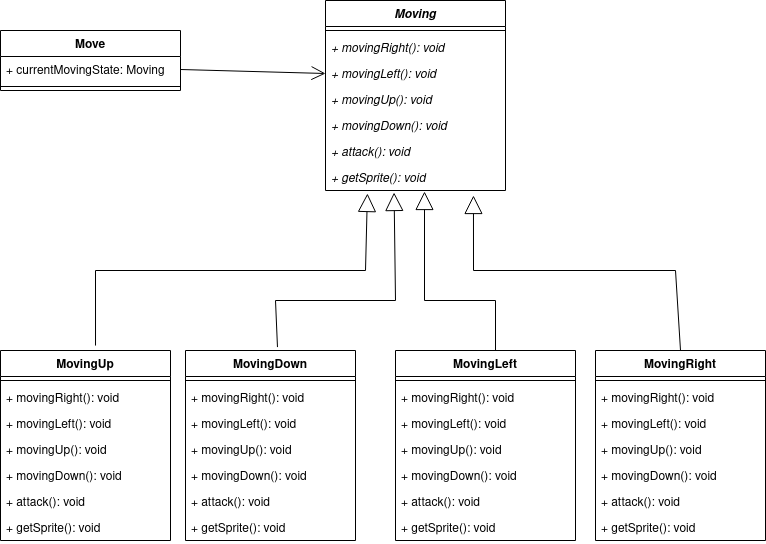

The diagram above was exported from draw.io. Its source (the exported page's mxGraphModel, read from the mxfile embedded in the PNG):
<mxGraphModel dx="1360" dy="795" grid="1" gridSize="10" guides="1" tooltips="1" connect="1" arrows="1" fold="1" page="1" pageScale="1" pageWidth="850" pageHeight="1100" math="0" shadow="0">
  <root>
    <mxCell id="0" />
    <mxCell id="1" parent="0" />
    <mxCell id="j0gH_CLEl-ACxdJuavdn-1" value="Move" style="swimlane;fontStyle=1;align=center;verticalAlign=top;childLayout=stackLayout;horizontal=1;startSize=26;horizontalStack=0;resizeParent=1;resizeParentMax=0;resizeLast=0;collapsible=1;marginBottom=0;" vertex="1" parent="1">
      <mxGeometry x="65" y="150" width="180" height="60" as="geometry" />
    </mxCell>
    <mxCell id="j0gH_CLEl-ACxdJuavdn-5" value="+ currentMovingState: Moving" style="text;strokeColor=none;fillColor=none;align=left;verticalAlign=top;spacingLeft=4;spacingRight=4;overflow=hidden;rotatable=0;points=[[0,0.5],[1,0.5]];portConstraint=eastwest;" vertex="1" parent="j0gH_CLEl-ACxdJuavdn-1">
      <mxGeometry y="26" width="180" height="26" as="geometry" />
    </mxCell>
    <mxCell id="j0gH_CLEl-ACxdJuavdn-3" value="" style="line;strokeWidth=1;fillColor=none;align=left;verticalAlign=middle;spacingTop=-1;spacingLeft=3;spacingRight=3;rotatable=0;labelPosition=right;points=[];portConstraint=eastwest;strokeColor=inherit;" vertex="1" parent="j0gH_CLEl-ACxdJuavdn-1">
      <mxGeometry y="52" width="180" height="8" as="geometry" />
    </mxCell>
    <mxCell id="j0gH_CLEl-ACxdJuavdn-8" value="Moving" style="swimlane;fontStyle=3;align=center;verticalAlign=top;childLayout=stackLayout;horizontal=1;startSize=26;horizontalStack=0;resizeParent=1;resizeParentMax=0;resizeLast=0;collapsible=1;marginBottom=0;" vertex="1" parent="1">
      <mxGeometry x="390" y="120" width="180" height="190" as="geometry" />
    </mxCell>
    <mxCell id="j0gH_CLEl-ACxdJuavdn-10" value="" style="line;strokeWidth=1;fillColor=none;align=left;verticalAlign=middle;spacingTop=-1;spacingLeft=3;spacingRight=3;rotatable=0;labelPosition=right;points=[];portConstraint=eastwest;strokeColor=inherit;" vertex="1" parent="j0gH_CLEl-ACxdJuavdn-8">
      <mxGeometry y="26" width="180" height="8" as="geometry" />
    </mxCell>
    <mxCell id="j0gH_CLEl-ACxdJuavdn-17" value="+ movingRight(): void" style="text;strokeColor=none;fillColor=none;align=left;verticalAlign=top;spacingLeft=4;spacingRight=4;overflow=hidden;rotatable=0;points=[[0,0.5],[1,0.5]];portConstraint=eastwest;fontStyle=2" vertex="1" parent="j0gH_CLEl-ACxdJuavdn-8">
      <mxGeometry y="34" width="180" height="26" as="geometry" />
    </mxCell>
    <mxCell id="j0gH_CLEl-ACxdJuavdn-18" value="+ movingLeft(): void" style="text;strokeColor=none;fillColor=none;align=left;verticalAlign=top;spacingLeft=4;spacingRight=4;overflow=hidden;rotatable=0;points=[[0,0.5],[1,0.5]];portConstraint=eastwest;fontStyle=2" vertex="1" parent="j0gH_CLEl-ACxdJuavdn-8">
      <mxGeometry y="60" width="180" height="26" as="geometry" />
    </mxCell>
    <mxCell id="j0gH_CLEl-ACxdJuavdn-75" value="+ movingUp(): void" style="text;strokeColor=none;fillColor=none;align=left;verticalAlign=top;spacingLeft=4;spacingRight=4;overflow=hidden;rotatable=0;points=[[0,0.5],[1,0.5]];portConstraint=eastwest;fontStyle=2" vertex="1" parent="j0gH_CLEl-ACxdJuavdn-8">
      <mxGeometry y="86" width="180" height="26" as="geometry" />
    </mxCell>
    <mxCell id="j0gH_CLEl-ACxdJuavdn-73" value="+ movingDown(): void" style="text;strokeColor=none;fillColor=none;align=left;verticalAlign=top;spacingLeft=4;spacingRight=4;overflow=hidden;rotatable=0;points=[[0,0.5],[1,0.5]];portConstraint=eastwest;fontStyle=2" vertex="1" parent="j0gH_CLEl-ACxdJuavdn-8">
      <mxGeometry y="112" width="180" height="26" as="geometry" />
    </mxCell>
    <mxCell id="j0gH_CLEl-ACxdJuavdn-74" value="+ attack(): void" style="text;strokeColor=none;fillColor=none;align=left;verticalAlign=top;spacingLeft=4;spacingRight=4;overflow=hidden;rotatable=0;points=[[0,0.5],[1,0.5]];portConstraint=eastwest;fontStyle=2" vertex="1" parent="j0gH_CLEl-ACxdJuavdn-8">
      <mxGeometry y="138" width="180" height="26" as="geometry" />
    </mxCell>
    <mxCell id="j0gH_CLEl-ACxdJuavdn-19" value="+ getSprite(): void" style="text;strokeColor=none;fillColor=none;align=left;verticalAlign=top;spacingLeft=4;spacingRight=4;overflow=hidden;rotatable=0;points=[[0,0.5],[1,0.5]];portConstraint=eastwest;fontStyle=2" vertex="1" parent="j0gH_CLEl-ACxdJuavdn-8">
      <mxGeometry y="164" width="180" height="26" as="geometry" />
    </mxCell>
    <mxCell id="j0gH_CLEl-ACxdJuavdn-22" value="" style="endArrow=open;endFill=1;endSize=12;html=1;rounded=0;entryX=0;entryY=0.5;entryDx=0;entryDy=0;exitX=1;exitY=0.5;exitDx=0;exitDy=0;" edge="1" parent="1" source="j0gH_CLEl-ACxdJuavdn-5" target="j0gH_CLEl-ACxdJuavdn-18">
      <mxGeometry width="160" relative="1" as="geometry">
        <mxPoint x="243.92000000000007" y="192.00199999999995" as="sourcePoint" />
        <mxPoint x="350" y="260" as="targetPoint" />
      </mxGeometry>
    </mxCell>
    <mxCell id="j0gH_CLEl-ACxdJuavdn-31" value="MovingDown" style="swimlane;fontStyle=1;align=center;verticalAlign=top;childLayout=stackLayout;horizontal=1;startSize=26;horizontalStack=0;resizeParent=1;resizeParentMax=0;resizeLast=0;collapsible=1;marginBottom=0;" vertex="1" parent="1">
      <mxGeometry x="250" y="470" width="170" height="190" as="geometry" />
    </mxCell>
    <mxCell id="j0gH_CLEl-ACxdJuavdn-32" value="" style="line;strokeWidth=1;fillColor=none;align=left;verticalAlign=middle;spacingTop=-1;spacingLeft=3;spacingRight=3;rotatable=0;labelPosition=right;points=[];portConstraint=eastwest;strokeColor=inherit;" vertex="1" parent="j0gH_CLEl-ACxdJuavdn-31">
      <mxGeometry y="26" width="170" height="8" as="geometry" />
    </mxCell>
    <mxCell id="j0gH_CLEl-ACxdJuavdn-33" value="+ movingRight(): void" style="text;strokeColor=none;fillColor=none;align=left;verticalAlign=top;spacingLeft=4;spacingRight=4;overflow=hidden;rotatable=0;points=[[0,0.5],[1,0.5]];portConstraint=eastwest;fontStyle=0" vertex="1" parent="j0gH_CLEl-ACxdJuavdn-31">
      <mxGeometry y="34" width="170" height="26" as="geometry" />
    </mxCell>
    <mxCell id="j0gH_CLEl-ACxdJuavdn-80" value="+ movingLeft(): void" style="text;strokeColor=none;fillColor=none;align=left;verticalAlign=top;spacingLeft=4;spacingRight=4;overflow=hidden;rotatable=0;points=[[0,0.5],[1,0.5]];portConstraint=eastwest;fontStyle=0" vertex="1" parent="j0gH_CLEl-ACxdJuavdn-31">
      <mxGeometry y="60" width="170" height="26" as="geometry" />
    </mxCell>
    <mxCell id="j0gH_CLEl-ACxdJuavdn-79" value="+ movingUp(): void" style="text;strokeColor=none;fillColor=none;align=left;verticalAlign=top;spacingLeft=4;spacingRight=4;overflow=hidden;rotatable=0;points=[[0,0.5],[1,0.5]];portConstraint=eastwest;fontStyle=0" vertex="1" parent="j0gH_CLEl-ACxdJuavdn-31">
      <mxGeometry y="86" width="170" height="26" as="geometry" />
    </mxCell>
    <mxCell id="j0gH_CLEl-ACxdJuavdn-81" value="+ movingDown(): void" style="text;strokeColor=none;fillColor=none;align=left;verticalAlign=top;spacingLeft=4;spacingRight=4;overflow=hidden;rotatable=0;points=[[0,0.5],[1,0.5]];portConstraint=eastwest;fontStyle=0" vertex="1" parent="j0gH_CLEl-ACxdJuavdn-31">
      <mxGeometry y="112" width="170" height="26" as="geometry" />
    </mxCell>
    <mxCell id="j0gH_CLEl-ACxdJuavdn-34" value="+ attack(): void" style="text;strokeColor=none;fillColor=none;align=left;verticalAlign=top;spacingLeft=4;spacingRight=4;overflow=hidden;rotatable=0;points=[[0,0.5],[1,0.5]];portConstraint=eastwest;fontStyle=0" vertex="1" parent="j0gH_CLEl-ACxdJuavdn-31">
      <mxGeometry y="138" width="170" height="26" as="geometry" />
    </mxCell>
    <mxCell id="j0gH_CLEl-ACxdJuavdn-35" value="+ getSprite(): void" style="text;strokeColor=none;fillColor=none;align=left;verticalAlign=top;spacingLeft=4;spacingRight=4;overflow=hidden;rotatable=0;points=[[0,0.5],[1,0.5]];portConstraint=eastwest;fontStyle=0" vertex="1" parent="j0gH_CLEl-ACxdJuavdn-31">
      <mxGeometry y="164" width="170" height="26" as="geometry" />
    </mxCell>
    <mxCell id="j0gH_CLEl-ACxdJuavdn-39" value="MovingLeft" style="swimlane;fontStyle=1;align=center;verticalAlign=top;childLayout=stackLayout;horizontal=1;startSize=26;horizontalStack=0;resizeParent=1;resizeParentMax=0;resizeLast=0;collapsible=1;marginBottom=0;" vertex="1" parent="1">
      <mxGeometry x="460" y="470" width="180" height="190" as="geometry" />
    </mxCell>
    <mxCell id="j0gH_CLEl-ACxdJuavdn-40" value="" style="line;strokeWidth=1;fillColor=none;align=left;verticalAlign=middle;spacingTop=-1;spacingLeft=3;spacingRight=3;rotatable=0;labelPosition=right;points=[];portConstraint=eastwest;strokeColor=inherit;" vertex="1" parent="j0gH_CLEl-ACxdJuavdn-39">
      <mxGeometry y="26" width="180" height="8" as="geometry" />
    </mxCell>
    <mxCell id="j0gH_CLEl-ACxdJuavdn-84" value="+ movingRight(): void" style="text;strokeColor=none;fillColor=none;align=left;verticalAlign=top;spacingLeft=4;spacingRight=4;overflow=hidden;rotatable=0;points=[[0,0.5],[1,0.5]];portConstraint=eastwest;fontStyle=0" vertex="1" parent="j0gH_CLEl-ACxdJuavdn-39">
      <mxGeometry y="34" width="180" height="26" as="geometry" />
    </mxCell>
    <mxCell id="j0gH_CLEl-ACxdJuavdn-82" value="+ movingLeft(): void" style="text;strokeColor=none;fillColor=none;align=left;verticalAlign=top;spacingLeft=4;spacingRight=4;overflow=hidden;rotatable=0;points=[[0,0.5],[1,0.5]];portConstraint=eastwest;fontStyle=0" vertex="1" parent="j0gH_CLEl-ACxdJuavdn-39">
      <mxGeometry y="60" width="180" height="26" as="geometry" />
    </mxCell>
    <mxCell id="j0gH_CLEl-ACxdJuavdn-83" value="+ movingUp(): void" style="text;strokeColor=none;fillColor=none;align=left;verticalAlign=top;spacingLeft=4;spacingRight=4;overflow=hidden;rotatable=0;points=[[0,0.5],[1,0.5]];portConstraint=eastwest;fontStyle=0" vertex="1" parent="j0gH_CLEl-ACxdJuavdn-39">
      <mxGeometry y="86" width="180" height="26" as="geometry" />
    </mxCell>
    <mxCell id="j0gH_CLEl-ACxdJuavdn-41" value="+ movingDown(): void" style="text;strokeColor=none;fillColor=none;align=left;verticalAlign=top;spacingLeft=4;spacingRight=4;overflow=hidden;rotatable=0;points=[[0,0.5],[1,0.5]];portConstraint=eastwest;fontStyle=0" vertex="1" parent="j0gH_CLEl-ACxdJuavdn-39">
      <mxGeometry y="112" width="180" height="26" as="geometry" />
    </mxCell>
    <mxCell id="j0gH_CLEl-ACxdJuavdn-42" value="+ attack(): void" style="text;strokeColor=none;fillColor=none;align=left;verticalAlign=top;spacingLeft=4;spacingRight=4;overflow=hidden;rotatable=0;points=[[0,0.5],[1,0.5]];portConstraint=eastwest;fontStyle=0" vertex="1" parent="j0gH_CLEl-ACxdJuavdn-39">
      <mxGeometry y="138" width="180" height="26" as="geometry" />
    </mxCell>
    <mxCell id="j0gH_CLEl-ACxdJuavdn-43" value="+ getSprite(): void" style="text;strokeColor=none;fillColor=none;align=left;verticalAlign=top;spacingLeft=4;spacingRight=4;overflow=hidden;rotatable=0;points=[[0,0.5],[1,0.5]];portConstraint=eastwest;fontStyle=0" vertex="1" parent="j0gH_CLEl-ACxdJuavdn-39">
      <mxGeometry y="164" width="180" height="26" as="geometry" />
    </mxCell>
    <mxCell id="j0gH_CLEl-ACxdJuavdn-57" value="" style="endArrow=block;endSize=16;endFill=0;html=1;rounded=0;entryX=0.381;entryY=1.077;entryDx=0;entryDy=0;entryPerimeter=0;exitX=0.541;exitY=-0.018;exitDx=0;exitDy=0;exitPerimeter=0;" edge="1" parent="1" source="j0gH_CLEl-ACxdJuavdn-31" target="j0gH_CLEl-ACxdJuavdn-19">
      <mxGeometry width="160" relative="1" as="geometry">
        <mxPoint x="340" y="460" as="sourcePoint" />
        <mxPoint x="452.0799999999999" y="330.98800000000006" as="targetPoint" />
        <Array as="points">
          <mxPoint x="340" y="420" />
          <mxPoint x="460" y="420" />
        </Array>
      </mxGeometry>
    </mxCell>
    <mxCell id="j0gH_CLEl-ACxdJuavdn-58" value="" style="endArrow=block;endSize=16;endFill=0;html=1;rounded=0;entryX=0.55;entryY=1.038;entryDx=0;entryDy=0;entryPerimeter=0;" edge="1" parent="1" target="j0gH_CLEl-ACxdJuavdn-19">
      <mxGeometry width="160" relative="1" as="geometry">
        <mxPoint x="560" y="470" as="sourcePoint" />
        <mxPoint x="480.0799999999999" y="332.99" as="targetPoint" />
        <Array as="points">
          <mxPoint x="560" y="420" />
          <mxPoint x="489" y="420" />
        </Array>
      </mxGeometry>
    </mxCell>
    <mxCell id="j0gH_CLEl-ACxdJuavdn-62" value="MovingUp" style="swimlane;fontStyle=1;align=center;verticalAlign=top;childLayout=stackLayout;horizontal=1;startSize=26;horizontalStack=0;resizeParent=1;resizeParentMax=0;resizeLast=0;collapsible=1;marginBottom=0;" vertex="1" parent="1">
      <mxGeometry x="65" y="470" width="170" height="190" as="geometry" />
    </mxCell>
    <mxCell id="j0gH_CLEl-ACxdJuavdn-63" value="" style="line;strokeWidth=1;fillColor=none;align=left;verticalAlign=middle;spacingTop=-1;spacingLeft=3;spacingRight=3;rotatable=0;labelPosition=right;points=[];portConstraint=eastwest;strokeColor=inherit;" vertex="1" parent="j0gH_CLEl-ACxdJuavdn-62">
      <mxGeometry y="26" width="170" height="8" as="geometry" />
    </mxCell>
    <mxCell id="j0gH_CLEl-ACxdJuavdn-64" value="+ movingRight(): void" style="text;strokeColor=none;fillColor=none;align=left;verticalAlign=top;spacingLeft=4;spacingRight=4;overflow=hidden;rotatable=0;points=[[0,0.5],[1,0.5]];portConstraint=eastwest;fontStyle=0" vertex="1" parent="j0gH_CLEl-ACxdJuavdn-62">
      <mxGeometry y="34" width="170" height="26" as="geometry" />
    </mxCell>
    <mxCell id="j0gH_CLEl-ACxdJuavdn-78" value="+ movingLeft(): void" style="text;strokeColor=none;fillColor=none;align=left;verticalAlign=top;spacingLeft=4;spacingRight=4;overflow=hidden;rotatable=0;points=[[0,0.5],[1,0.5]];portConstraint=eastwest;fontStyle=0" vertex="1" parent="j0gH_CLEl-ACxdJuavdn-62">
      <mxGeometry y="60" width="170" height="26" as="geometry" />
    </mxCell>
    <mxCell id="j0gH_CLEl-ACxdJuavdn-77" value="+ movingUp(): void" style="text;strokeColor=none;fillColor=none;align=left;verticalAlign=top;spacingLeft=4;spacingRight=4;overflow=hidden;rotatable=0;points=[[0,0.5],[1,0.5]];portConstraint=eastwest;fontStyle=0" vertex="1" parent="j0gH_CLEl-ACxdJuavdn-62">
      <mxGeometry y="86" width="170" height="26" as="geometry" />
    </mxCell>
    <mxCell id="j0gH_CLEl-ACxdJuavdn-76" value="+ movingDown(): void" style="text;strokeColor=none;fillColor=none;align=left;verticalAlign=top;spacingLeft=4;spacingRight=4;overflow=hidden;rotatable=0;points=[[0,0.5],[1,0.5]];portConstraint=eastwest;fontStyle=0" vertex="1" parent="j0gH_CLEl-ACxdJuavdn-62">
      <mxGeometry y="112" width="170" height="26" as="geometry" />
    </mxCell>
    <mxCell id="j0gH_CLEl-ACxdJuavdn-65" value="+ attack(): void" style="text;strokeColor=none;fillColor=none;align=left;verticalAlign=top;spacingLeft=4;spacingRight=4;overflow=hidden;rotatable=0;points=[[0,0.5],[1,0.5]];portConstraint=eastwest;fontStyle=0" vertex="1" parent="j0gH_CLEl-ACxdJuavdn-62">
      <mxGeometry y="138" width="170" height="26" as="geometry" />
    </mxCell>
    <mxCell id="j0gH_CLEl-ACxdJuavdn-66" value="+ getSprite(): void" style="text;strokeColor=none;fillColor=none;align=left;verticalAlign=top;spacingLeft=4;spacingRight=4;overflow=hidden;rotatable=0;points=[[0,0.5],[1,0.5]];portConstraint=eastwest;fontStyle=0" vertex="1" parent="j0gH_CLEl-ACxdJuavdn-62">
      <mxGeometry y="164" width="170" height="26" as="geometry" />
    </mxCell>
    <mxCell id="j0gH_CLEl-ACxdJuavdn-67" value="MovingRight" style="swimlane;fontStyle=1;align=center;verticalAlign=top;childLayout=stackLayout;horizontal=1;startSize=26;horizontalStack=0;resizeParent=1;resizeParentMax=0;resizeLast=0;collapsible=1;marginBottom=0;" vertex="1" parent="1">
      <mxGeometry x="660" y="470" width="170" height="190" as="geometry" />
    </mxCell>
    <mxCell id="j0gH_CLEl-ACxdJuavdn-68" value="" style="line;strokeWidth=1;fillColor=none;align=left;verticalAlign=middle;spacingTop=-1;spacingLeft=3;spacingRight=3;rotatable=0;labelPosition=right;points=[];portConstraint=eastwest;strokeColor=inherit;" vertex="1" parent="j0gH_CLEl-ACxdJuavdn-67">
      <mxGeometry y="26" width="170" height="8" as="geometry" />
    </mxCell>
    <mxCell id="j0gH_CLEl-ACxdJuavdn-69" value="+ movingRight(): void" style="text;strokeColor=none;fillColor=none;align=left;verticalAlign=top;spacingLeft=4;spacingRight=4;overflow=hidden;rotatable=0;points=[[0,0.5],[1,0.5]];portConstraint=eastwest;fontStyle=0" vertex="1" parent="j0gH_CLEl-ACxdJuavdn-67">
      <mxGeometry y="34" width="170" height="26" as="geometry" />
    </mxCell>
    <mxCell id="j0gH_CLEl-ACxdJuavdn-87" value="+ movingLeft(): void" style="text;strokeColor=none;fillColor=none;align=left;verticalAlign=top;spacingLeft=4;spacingRight=4;overflow=hidden;rotatable=0;points=[[0,0.5],[1,0.5]];portConstraint=eastwest;fontStyle=0" vertex="1" parent="j0gH_CLEl-ACxdJuavdn-67">
      <mxGeometry y="60" width="170" height="26" as="geometry" />
    </mxCell>
    <mxCell id="j0gH_CLEl-ACxdJuavdn-85" value="+ movingUp(): void" style="text;strokeColor=none;fillColor=none;align=left;verticalAlign=top;spacingLeft=4;spacingRight=4;overflow=hidden;rotatable=0;points=[[0,0.5],[1,0.5]];portConstraint=eastwest;fontStyle=0" vertex="1" parent="j0gH_CLEl-ACxdJuavdn-67">
      <mxGeometry y="86" width="170" height="26" as="geometry" />
    </mxCell>
    <mxCell id="j0gH_CLEl-ACxdJuavdn-86" value="+ movingDown(): void" style="text;strokeColor=none;fillColor=none;align=left;verticalAlign=top;spacingLeft=4;spacingRight=4;overflow=hidden;rotatable=0;points=[[0,0.5],[1,0.5]];portConstraint=eastwest;fontStyle=0" vertex="1" parent="j0gH_CLEl-ACxdJuavdn-67">
      <mxGeometry y="112" width="170" height="26" as="geometry" />
    </mxCell>
    <mxCell id="j0gH_CLEl-ACxdJuavdn-70" value="+ attack(): void" style="text;strokeColor=none;fillColor=none;align=left;verticalAlign=top;spacingLeft=4;spacingRight=4;overflow=hidden;rotatable=0;points=[[0,0.5],[1,0.5]];portConstraint=eastwest;fontStyle=0" vertex="1" parent="j0gH_CLEl-ACxdJuavdn-67">
      <mxGeometry y="138" width="170" height="26" as="geometry" />
    </mxCell>
    <mxCell id="j0gH_CLEl-ACxdJuavdn-71" value="+ getSprite(): void" style="text;strokeColor=none;fillColor=none;align=left;verticalAlign=top;spacingLeft=4;spacingRight=4;overflow=hidden;rotatable=0;points=[[0,0.5],[1,0.5]];portConstraint=eastwest;fontStyle=0" vertex="1" parent="j0gH_CLEl-ACxdJuavdn-67">
      <mxGeometry y="164" width="170" height="26" as="geometry" />
    </mxCell>
    <mxCell id="j0gH_CLEl-ACxdJuavdn-88" value="" style="endArrow=block;endSize=16;endFill=0;html=1;rounded=0;entryX=0.233;entryY=1.115;entryDx=0;entryDy=0;entryPerimeter=0;exitX=0.559;exitY=-0.026;exitDx=0;exitDy=0;exitPerimeter=0;" edge="1" parent="1" source="j0gH_CLEl-ACxdJuavdn-62" target="j0gH_CLEl-ACxdJuavdn-19">
      <mxGeometry width="160" relative="1" as="geometry">
        <mxPoint x="410" y="350" as="sourcePoint" />
        <mxPoint x="570" y="350" as="targetPoint" />
        <Array as="points">
          <mxPoint x="160" y="390" />
          <mxPoint x="430" y="390" />
        </Array>
      </mxGeometry>
    </mxCell>
    <mxCell id="j0gH_CLEl-ACxdJuavdn-89" value="" style="endArrow=block;endSize=16;endFill=0;html=1;rounded=0;entryX=0.822;entryY=1.192;entryDx=0;entryDy=0;entryPerimeter=0;exitX=0.5;exitY=0;exitDx=0;exitDy=0;" edge="1" parent="1" source="j0gH_CLEl-ACxdJuavdn-67" target="j0gH_CLEl-ACxdJuavdn-19">
      <mxGeometry width="160" relative="1" as="geometry">
        <mxPoint x="410" y="350" as="sourcePoint" />
        <mxPoint x="570" y="350" as="targetPoint" />
        <Array as="points">
          <mxPoint x="740" y="390" />
          <mxPoint x="538" y="390" />
        </Array>
      </mxGeometry>
    </mxCell>
  </root>
</mxGraphModel>